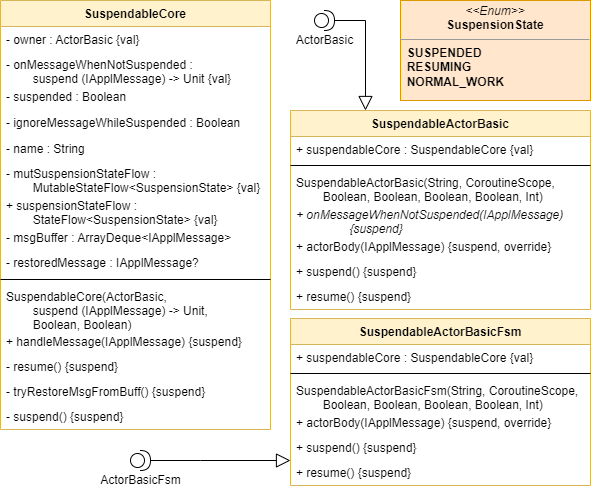

The diagram above was exported from draw.io. Its source (the exported page's mxGraphModel, read from the mxfile embedded in the PNG):
<mxGraphModel dx="868" dy="545" grid="1" gridSize="10" guides="1" tooltips="1" connect="1" arrows="1" fold="1" page="1" pageScale="1" pageWidth="827" pageHeight="1169" math="0" shadow="0">
  <root>
    <mxCell id="WIyWlLk6GJQsqaUBKTNV-0" />
    <mxCell id="WIyWlLk6GJQsqaUBKTNV-1" parent="WIyWlLk6GJQsqaUBKTNV-0" />
    <mxCell id="5UvDT2z8iIEYBrf4Wt-L-0" value="SuspendableCore" style="swimlane;fontStyle=1;align=center;verticalAlign=top;childLayout=stackLayout;horizontal=1;startSize=26;horizontalStack=0;resizeParent=1;resizeParentMax=0;resizeLast=0;collapsible=1;marginBottom=0;fillColor=#fff2cc;strokeColor=#d6b656;" parent="WIyWlLk6GJQsqaUBKTNV-1" vertex="1">
      <mxGeometry x="80" y="100" width="270" height="429" as="geometry" />
    </mxCell>
    <mxCell id="5UvDT2z8iIEYBrf4Wt-L-1" value="- owner : ActorBasic {val}" style="text;strokeColor=none;fillColor=none;align=left;verticalAlign=top;spacingLeft=4;spacingRight=4;overflow=hidden;rotatable=0;points=[[0,0.5],[1,0.5]];portConstraint=eastwest;" parent="5UvDT2z8iIEYBrf4Wt-L-0" vertex="1">
      <mxGeometry y="26" width="270" height="25" as="geometry" />
    </mxCell>
    <mxCell id="5UvDT2z8iIEYBrf4Wt-L-6" value="- onMessageWhenNotSuspended :&#10;        suspend (IApplMessage) -&gt; Unit {val}" style="text;strokeColor=none;fillColor=none;align=left;verticalAlign=top;spacingLeft=4;spacingRight=4;overflow=hidden;rotatable=0;points=[[0,0.5],[1,0.5]];portConstraint=eastwest;" parent="5UvDT2z8iIEYBrf4Wt-L-0" vertex="1">
      <mxGeometry y="51" width="270" height="32" as="geometry" />
    </mxCell>
    <mxCell id="Mh7PrfAw_M1UjTgl3TBn-0" value="- suspended : Boolean" style="text;strokeColor=none;fillColor=none;align=left;verticalAlign=top;spacingLeft=4;spacingRight=4;overflow=hidden;rotatable=0;points=[[0,0.5],[1,0.5]];portConstraint=eastwest;" vertex="1" parent="5UvDT2z8iIEYBrf4Wt-L-0">
      <mxGeometry y="83" width="270" height="26" as="geometry" />
    </mxCell>
    <mxCell id="Mh7PrfAw_M1UjTgl3TBn-4" value="- ignoreMessageWhileSuspended : Boolean" style="text;strokeColor=none;fillColor=none;align=left;verticalAlign=top;spacingLeft=4;spacingRight=4;overflow=hidden;rotatable=0;points=[[0,0.5],[1,0.5]];portConstraint=eastwest;" vertex="1" parent="5UvDT2z8iIEYBrf4Wt-L-0">
      <mxGeometry y="109" width="270" height="26" as="geometry" />
    </mxCell>
    <mxCell id="Mh7PrfAw_M1UjTgl3TBn-1" value="- name : String" style="text;strokeColor=none;fillColor=none;align=left;verticalAlign=top;spacingLeft=4;spacingRight=4;overflow=hidden;rotatable=0;points=[[0,0.5],[1,0.5]];portConstraint=eastwest;" vertex="1" parent="5UvDT2z8iIEYBrf4Wt-L-0">
      <mxGeometry y="135" width="270" height="25" as="geometry" />
    </mxCell>
    <mxCell id="Mh7PrfAw_M1UjTgl3TBn-2" value="- mutSuspensionStateFlow : &#10;        MutableStateFlow&lt;SuspensionState&gt;  {val}" style="text;strokeColor=none;fillColor=none;align=left;verticalAlign=top;spacingLeft=4;spacingRight=4;overflow=hidden;rotatable=0;points=[[0,0.5],[1,0.5]];portConstraint=eastwest;" vertex="1" parent="5UvDT2z8iIEYBrf4Wt-L-0">
      <mxGeometry y="160" width="270" height="32" as="geometry" />
    </mxCell>
    <mxCell id="Mh7PrfAw_M1UjTgl3TBn-5" value="+ suspensionStateFlow : &#10;        StateFlow&lt;SuspensionState&gt;  {val}" style="text;strokeColor=none;fillColor=none;align=left;verticalAlign=top;spacingLeft=4;spacingRight=4;overflow=hidden;rotatable=0;points=[[0,0.5],[1,0.5]];portConstraint=eastwest;" vertex="1" parent="5UvDT2z8iIEYBrf4Wt-L-0">
      <mxGeometry y="192" width="270" height="32" as="geometry" />
    </mxCell>
    <mxCell id="Mh7PrfAw_M1UjTgl3TBn-6" value="- msgBuffer : ArrayDeque&lt;IApplMessage&gt;" style="text;strokeColor=none;fillColor=none;align=left;verticalAlign=top;spacingLeft=4;spacingRight=4;overflow=hidden;rotatable=0;points=[[0,0.5],[1,0.5]];portConstraint=eastwest;" vertex="1" parent="5UvDT2z8iIEYBrf4Wt-L-0">
      <mxGeometry y="224" width="270" height="25" as="geometry" />
    </mxCell>
    <mxCell id="Mh7PrfAw_M1UjTgl3TBn-3" value="- restoredMessage : IApplMessage?" style="text;strokeColor=none;fillColor=none;align=left;verticalAlign=top;spacingLeft=4;spacingRight=4;overflow=hidden;rotatable=0;points=[[0,0.5],[1,0.5]];portConstraint=eastwest;" vertex="1" parent="5UvDT2z8iIEYBrf4Wt-L-0">
      <mxGeometry y="249" width="270" height="26" as="geometry" />
    </mxCell>
    <mxCell id="5UvDT2z8iIEYBrf4Wt-L-2" value="" style="line;strokeWidth=1;fillColor=none;align=left;verticalAlign=middle;spacingTop=-1;spacingLeft=3;spacingRight=3;rotatable=0;labelPosition=right;points=[];portConstraint=eastwest;" parent="5UvDT2z8iIEYBrf4Wt-L-0" vertex="1">
      <mxGeometry y="275" width="270" height="8" as="geometry" />
    </mxCell>
    <mxCell id="5UvDT2z8iIEYBrf4Wt-L-3" value="SuspendableCore(ActorBasic,&#10;        suspend (IApplMessage) -&gt; Unit,&#10;        Boolean, Boolean)" style="text;strokeColor=none;fillColor=none;align=left;verticalAlign=top;spacingLeft=4;spacingRight=4;overflow=hidden;rotatable=0;points=[[0,0.5],[1,0.5]];portConstraint=eastwest;" parent="5UvDT2z8iIEYBrf4Wt-L-0" vertex="1">
      <mxGeometry y="283" width="270" height="45" as="geometry" />
    </mxCell>
    <mxCell id="5UvDT2z8iIEYBrf4Wt-L-5" value="+ handleMessage(IApplMessage) {suspend}" style="text;strokeColor=none;fillColor=none;align=left;verticalAlign=top;spacingLeft=4;spacingRight=4;overflow=hidden;rotatable=0;points=[[0,0.5],[1,0.5]];portConstraint=eastwest;html=1;" parent="5UvDT2z8iIEYBrf4Wt-L-0" vertex="1">
      <mxGeometry y="328" width="270" height="25" as="geometry" />
    </mxCell>
    <mxCell id="5UvDT2z8iIEYBrf4Wt-L-7" value="- resume() {suspend}" style="text;strokeColor=none;fillColor=none;align=left;verticalAlign=top;spacingLeft=4;spacingRight=4;overflow=hidden;rotatable=0;points=[[0,0.5],[1,0.5]];portConstraint=eastwest;" parent="5UvDT2z8iIEYBrf4Wt-L-0" vertex="1">
      <mxGeometry y="353" width="270" height="25" as="geometry" />
    </mxCell>
    <mxCell id="5UvDT2z8iIEYBrf4Wt-L-11" value="- tryRestoreMsgFromBuff() {suspend}" style="text;strokeColor=none;fillColor=none;align=left;verticalAlign=top;spacingLeft=4;spacingRight=4;overflow=hidden;rotatable=0;points=[[0,0.5],[1,0.5]];portConstraint=eastwest;" parent="5UvDT2z8iIEYBrf4Wt-L-0" vertex="1">
      <mxGeometry y="378" width="270" height="25" as="geometry" />
    </mxCell>
    <mxCell id="5UvDT2z8iIEYBrf4Wt-L-13" value="- suspend() {suspend}" style="text;strokeColor=none;fillColor=none;align=left;verticalAlign=top;spacingLeft=4;spacingRight=4;overflow=hidden;rotatable=0;points=[[0,0.5],[1,0.5]];portConstraint=eastwest;" parent="5UvDT2z8iIEYBrf4Wt-L-0" vertex="1">
      <mxGeometry y="403" width="270" height="26" as="geometry" />
    </mxCell>
    <mxCell id="Mh7PrfAw_M1UjTgl3TBn-8" value="&lt;p style=&quot;margin:0px;margin-top:4px;text-align:center;&quot;&gt;&lt;i&gt;&amp;lt;&amp;lt;Enum&amp;gt;&amp;gt;&lt;/i&gt;&lt;br&gt;&lt;b&gt;SuspensionState&lt;/b&gt;&lt;/p&gt;&lt;hr size=&quot;1&quot;&gt;&lt;b&gt;&lt;span style=&quot;background-color: initial;&quot;&gt;&amp;nbsp; SUSPENDED&lt;/span&gt;&lt;br&gt;&lt;span style=&quot;background-color: initial;&quot;&gt;&amp;nbsp; RESUMING&lt;br&gt;&lt;/span&gt;&lt;/b&gt;&lt;span style=&quot;background-color: initial;&quot;&gt;&lt;b&gt;&amp;nbsp; NORMAL_WORK&lt;/b&gt;&lt;br&gt;&lt;/span&gt;" style="verticalAlign=top;align=left;overflow=fill;fontSize=12;fontFamily=Helvetica;html=1;fillColor=#ffe6cc;strokeColor=#d79b00;" vertex="1" parent="WIyWlLk6GJQsqaUBKTNV-1">
      <mxGeometry x="480" y="100" width="190" height="100" as="geometry" />
    </mxCell>
    <mxCell id="Mh7PrfAw_M1UjTgl3TBn-9" value="SuspendableActorBasic" style="swimlane;fontStyle=1;align=center;verticalAlign=top;childLayout=stackLayout;horizontal=1;startSize=26;horizontalStack=0;resizeParent=1;resizeParentMax=0;resizeLast=0;collapsible=1;marginBottom=0;fillColor=#fff2cc;strokeColor=#d6b656;" vertex="1" parent="WIyWlLk6GJQsqaUBKTNV-1">
      <mxGeometry x="370" y="210" width="300" height="199" as="geometry" />
    </mxCell>
    <mxCell id="Mh7PrfAw_M1UjTgl3TBn-10" value="+ suspendableCore : SuspendableCore {val}" style="text;strokeColor=none;fillColor=none;align=left;verticalAlign=top;spacingLeft=4;spacingRight=4;overflow=hidden;rotatable=0;points=[[0,0.5],[1,0.5]];portConstraint=eastwest;" vertex="1" parent="Mh7PrfAw_M1UjTgl3TBn-9">
      <mxGeometry y="26" width="300" height="25" as="geometry" />
    </mxCell>
    <mxCell id="Mh7PrfAw_M1UjTgl3TBn-19" value="" style="line;strokeWidth=1;fillColor=none;align=left;verticalAlign=middle;spacingTop=-1;spacingLeft=3;spacingRight=3;rotatable=0;labelPosition=right;points=[];portConstraint=eastwest;" vertex="1" parent="Mh7PrfAw_M1UjTgl3TBn-9">
      <mxGeometry y="51" width="300" height="8" as="geometry" />
    </mxCell>
    <mxCell id="Mh7PrfAw_M1UjTgl3TBn-20" value="SuspendableActorBasic(String, CoroutineScope,&#10;        Boolean, Boolean, Boolean, Boolean, Int)" style="text;strokeColor=none;fillColor=none;align=left;verticalAlign=top;spacingLeft=4;spacingRight=4;overflow=hidden;rotatable=0;points=[[0,0.5],[1,0.5]];portConstraint=eastwest;" vertex="1" parent="Mh7PrfAw_M1UjTgl3TBn-9">
      <mxGeometry y="59" width="300" height="32" as="geometry" />
    </mxCell>
    <mxCell id="Mh7PrfAw_M1UjTgl3TBn-21" value="+ onMessageWhenNotSuspended(IApplMessage)&lt;br&gt;&lt;span style=&quot;white-space: pre;&quot;&gt;&#09;&lt;/span&gt;&lt;span style=&quot;white-space: pre;&quot;&gt;&#09;&lt;/span&gt;{suspend}" style="text;strokeColor=none;fillColor=none;align=left;verticalAlign=top;spacingLeft=4;spacingRight=4;overflow=hidden;rotatable=0;points=[[0,0.5],[1,0.5]];portConstraint=eastwest;html=1;fontStyle=2" vertex="1" parent="Mh7PrfAw_M1UjTgl3TBn-9">
      <mxGeometry y="91" width="300" height="32" as="geometry" />
    </mxCell>
    <mxCell id="Mh7PrfAw_M1UjTgl3TBn-22" value="+ actorBody(IApplMessage) {suspend, override}" style="text;strokeColor=none;fillColor=none;align=left;verticalAlign=top;spacingLeft=4;spacingRight=4;overflow=hidden;rotatable=0;points=[[0,0.5],[1,0.5]];portConstraint=eastwest;" vertex="1" parent="Mh7PrfAw_M1UjTgl3TBn-9">
      <mxGeometry y="123" width="300" height="25" as="geometry" />
    </mxCell>
    <mxCell id="Mh7PrfAw_M1UjTgl3TBn-23" value="+ suspend() {suspend}" style="text;strokeColor=none;fillColor=none;align=left;verticalAlign=top;spacingLeft=4;spacingRight=4;overflow=hidden;rotatable=0;points=[[0,0.5],[1,0.5]];portConstraint=eastwest;" vertex="1" parent="Mh7PrfAw_M1UjTgl3TBn-9">
      <mxGeometry y="148" width="300" height="25" as="geometry" />
    </mxCell>
    <mxCell id="Mh7PrfAw_M1UjTgl3TBn-24" value="+ resume() {suspend}" style="text;strokeColor=none;fillColor=none;align=left;verticalAlign=top;spacingLeft=4;spacingRight=4;overflow=hidden;rotatable=0;points=[[0,0.5],[1,0.5]];portConstraint=eastwest;" vertex="1" parent="Mh7PrfAw_M1UjTgl3TBn-9">
      <mxGeometry y="173" width="300" height="26" as="geometry" />
    </mxCell>
    <mxCell id="Mh7PrfAw_M1UjTgl3TBn-25" value="SuspendableActorBasicFsm" style="swimlane;fontStyle=1;align=center;verticalAlign=top;childLayout=stackLayout;horizontal=1;startSize=26;horizontalStack=0;resizeParent=1;resizeParentMax=0;resizeLast=0;collapsible=1;marginBottom=0;fillColor=#fff2cc;strokeColor=#d6b656;" vertex="1" parent="WIyWlLk6GJQsqaUBKTNV-1">
      <mxGeometry x="370" y="418" width="300" height="167" as="geometry" />
    </mxCell>
    <mxCell id="Mh7PrfAw_M1UjTgl3TBn-26" value="+ suspendableCore : SuspendableCore {val}" style="text;strokeColor=none;fillColor=none;align=left;verticalAlign=top;spacingLeft=4;spacingRight=4;overflow=hidden;rotatable=0;points=[[0,0.5],[1,0.5]];portConstraint=eastwest;" vertex="1" parent="Mh7PrfAw_M1UjTgl3TBn-25">
      <mxGeometry y="26" width="300" height="25" as="geometry" />
    </mxCell>
    <mxCell id="Mh7PrfAw_M1UjTgl3TBn-27" value="" style="line;strokeWidth=1;fillColor=none;align=left;verticalAlign=middle;spacingTop=-1;spacingLeft=3;spacingRight=3;rotatable=0;labelPosition=right;points=[];portConstraint=eastwest;" vertex="1" parent="Mh7PrfAw_M1UjTgl3TBn-25">
      <mxGeometry y="51" width="300" height="8" as="geometry" />
    </mxCell>
    <mxCell id="Mh7PrfAw_M1UjTgl3TBn-28" value="SuspendableActorBasicFsm(String, CoroutineScope,&#10;        Boolean, Boolean, Boolean, Boolean, Int)" style="text;strokeColor=none;fillColor=none;align=left;verticalAlign=top;spacingLeft=4;spacingRight=4;overflow=hidden;rotatable=0;points=[[0,0.5],[1,0.5]];portConstraint=eastwest;" vertex="1" parent="Mh7PrfAw_M1UjTgl3TBn-25">
      <mxGeometry y="59" width="300" height="32" as="geometry" />
    </mxCell>
    <mxCell id="Mh7PrfAw_M1UjTgl3TBn-30" value="+ actorBody(IApplMessage) {suspend, override}" style="text;strokeColor=none;fillColor=none;align=left;verticalAlign=top;spacingLeft=4;spacingRight=4;overflow=hidden;rotatable=0;points=[[0,0.5],[1,0.5]];portConstraint=eastwest;" vertex="1" parent="Mh7PrfAw_M1UjTgl3TBn-25">
      <mxGeometry y="91" width="300" height="25" as="geometry" />
    </mxCell>
    <mxCell id="Mh7PrfAw_M1UjTgl3TBn-31" value="+ suspend() {suspend}" style="text;strokeColor=none;fillColor=none;align=left;verticalAlign=top;spacingLeft=4;spacingRight=4;overflow=hidden;rotatable=0;points=[[0,0.5],[1,0.5]];portConstraint=eastwest;" vertex="1" parent="Mh7PrfAw_M1UjTgl3TBn-25">
      <mxGeometry y="116" width="300" height="25" as="geometry" />
    </mxCell>
    <mxCell id="Mh7PrfAw_M1UjTgl3TBn-32" value="+ resume() {suspend}" style="text;strokeColor=none;fillColor=none;align=left;verticalAlign=top;spacingLeft=4;spacingRight=4;overflow=hidden;rotatable=0;points=[[0,0.5],[1,0.5]];portConstraint=eastwest;" vertex="1" parent="Mh7PrfAw_M1UjTgl3TBn-25">
      <mxGeometry y="141" width="300" height="26" as="geometry" />
    </mxCell>
    <mxCell id="Mh7PrfAw_M1UjTgl3TBn-35" style="edgeStyle=orthogonalEdgeStyle;rounded=0;orthogonalLoop=1;jettySize=auto;html=1;entryX=0.25;entryY=0;entryDx=0;entryDy=0;endArrow=block;endFill=0;endSize=12;" edge="1" parent="WIyWlLk6GJQsqaUBKTNV-1" source="Mh7PrfAw_M1UjTgl3TBn-33" target="Mh7PrfAw_M1UjTgl3TBn-9">
      <mxGeometry relative="1" as="geometry">
        <Array as="points">
          <mxPoint x="445" y="120" />
        </Array>
      </mxGeometry>
    </mxCell>
    <mxCell id="Mh7PrfAw_M1UjTgl3TBn-33" value="ActorBasic" style="shape=providedRequiredInterface;html=1;verticalLabelPosition=bottom;sketch=0;rotation=0;" vertex="1" parent="WIyWlLk6GJQsqaUBKTNV-1">
      <mxGeometry x="394" y="110" width="20" height="20" as="geometry" />
    </mxCell>
    <mxCell id="Mh7PrfAw_M1UjTgl3TBn-37" style="edgeStyle=orthogonalEdgeStyle;rounded=0;orthogonalLoop=1;jettySize=auto;html=1;endArrow=block;endFill=0;endSize=12;" edge="1" parent="WIyWlLk6GJQsqaUBKTNV-1" source="Mh7PrfAw_M1UjTgl3TBn-36" target="Mh7PrfAw_M1UjTgl3TBn-25">
      <mxGeometry relative="1" as="geometry">
        <Array as="points">
          <mxPoint x="280" y="560" />
          <mxPoint x="280" y="560" />
        </Array>
      </mxGeometry>
    </mxCell>
    <mxCell id="Mh7PrfAw_M1UjTgl3TBn-36" value="ActorBasicFsm" style="shape=providedRequiredInterface;html=1;verticalLabelPosition=bottom;sketch=0;rotation=0;" vertex="1" parent="WIyWlLk6GJQsqaUBKTNV-1">
      <mxGeometry x="210" y="550" width="20" height="20" as="geometry" />
    </mxCell>
  </root>
</mxGraphModel>